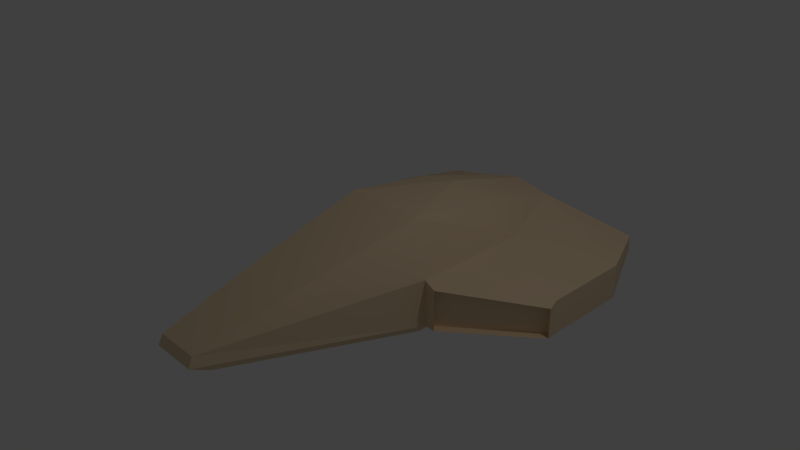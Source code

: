 # Source: cruiser.blend  (saved by Blender 2.76.0; exported with 4.5.12 LTS)
import bpy
from mathutils import Matrix  # noqa: F401  (used for matrix-valued properties, if any)

bpy.ops.wm.read_factory_settings(use_empty=True)
scene = bpy.context.scene
scene.name = 'Scene'

# ---- collections
col_collection_1 = bpy.data.collections.new('Collection 1'); scene.collection.children.link(col_collection_1)

# ---- materials (node trees are filled in below, after node groups)
mat_material_002 = bpy.data.materials.new('Material.002')
mat_material_002.alpha_threshold = 0.0
mat_material_002.use_transparent_shadow = False
mat_material_002.diffuse_color = (0.8, 0.6152, 0.4087, 1.0)
mat_material_002.specular_color = (1.0, 0.4612, 0.2524)
mat_material_002.roughness = 0.5

# ---- material node trees

# ---- world
world_world = bpy.data.worlds.new('World'); scene.world = world_world
world_world.color = (0.05088, 0.05088, 0.05088)
world_world.use_sun_shadow = False
world_world.sun_shadow_jitter_overblur = 0.0
world_world.cycles.sampling_method = 'MANUAL'
world_world.cycles.sample_map_resolution = 256

# ---- cameras
cam_camera = bpy.data.cameras.new('Camera')
cam_camera.clip_end = 100.0
cam_camera.lens = 35.0
cam_camera.sensor_width = 32.0
cam_camera.sensor_height = 18.0
cam_camera.ortho_scale = 7.314
cam_camera.dof.focus_distance = 0.0
cam_camera.dof.aperture_fstop = 128.0

# ---- lights
light_lamp = bpy.data.lights.new('Lamp', 'POINT')
light_lamp.transmission_factor = 0.0
light_lamp.cutoff_distance = 30.0
light_lamp.energy = 100.0
light_lamp.shadow_buffer_clip_start = 1.001
light_lamp.shadow_soft_size = 0.1
light_lamp.shadow_maximum_resolution = 0.006
light_lamp.use_absolute_resolution = True
light_lamp.cycles.use_multiple_importance_sampling = False

# ---- meshes
me_cube = bpy.data.meshes.new('Cube')
me_cube.from_pydata([(1.691, -0.9403, -0.6552), (-2.934, -0.3177, -0.1675), (1.499, -0.5799, 0.4675), (-1.754, -0.4199, 0.2382), (1.691, 0.0, -0.6552), (-1.192e-07, -0.9402, -0.655), (1.693, -0.9402, 0.0), (-2.934, 0.0, -0.1675), (-2.873, -0.3052, -0.03382), (1.499, 0.0, 0.5706), (0.1941, -0.5799, 0.655), (-1.754, 0.0, 0.2382), (-2.873, 0.0, -0.03382), (-3.576e-07, -0.9402, 0.0), (0.1941, 0.0, 0.655), (2.822, 0.0, -0.4511), (2.822, -0.6046, -0.4511), (2.881, -0.4768, 0.09581), (2.881, -0.3155, 0.139), (2.881, 0.0, 0.2022), (2.881, 0.0, 0.09581), (2.487, -2.032, -0.8244), (1.206, -2.03, -0.8238), (2.487, -2.03, -0.3283), (1.206, -2.03, -0.3283), (3.342, -1.677, -0.5461), (3.34, -1.675, -0.3283), (1.468, 0.0, -0.7376), (1.468, -0.8812, -0.7376), (-0.05072, -0.8812, -0.7376), (-2.683, -0.3227, -0.3002), (-2.683, 0.0, -0.3002), (-0.05072, 0.0, -0.7376), (-0.03581, -1.13, -0.05578), (-0.03581, -1.13, -0.6299), (1.022, -2.084, -0.3435), (1.022, -2.084, -0.7779), (0.04664, -1.038, -0.05578), (0.04664, -1.038, -0.6299), (1.104, -1.993, -0.3435), (1.104, -1.993, -0.7779), (2.932, 0.0, -0.4008), (2.932, -0.5434, -0.4008), (2.931, -0.439, 0.04591), (2.931, 0.0, 0.04591), (2.563, 0.0, -0.4014), (2.563, -0.5434, -0.4014), (2.562, -0.439, 0.04534), (2.562, 0.0, 0.04534)], [], [(0, 5, 29, 28), (14, 11, 3, 10), (2, 6, 17, 18), (13, 10, 3, 8), (1, 8, 12, 7), (8, 3, 11, 12), (5, 13, 8, 1), (5, 0, 21, 22), (6, 2, 10, 13), (9, 2, 18, 19), (9, 14, 10, 2), (1, 7, 31, 30), (20, 19, 18, 17), (20, 17, 43, 44), (0, 4, 15, 16), (16, 17, 26, 25), (21, 23, 24, 22), (23, 21, 25, 26), (13, 5, 34, 33), (6, 13, 24, 23), (0, 16, 25, 21), (17, 6, 23, 26), (32, 29, 30, 31), (27, 28, 29, 32), (4, 0, 28, 27), (5, 1, 30, 29), (35, 33, 37, 39), (22, 24, 35, 36), (24, 13, 33, 35), (5, 22, 36, 34), (37, 38, 40, 39), (36, 35, 39, 40), (34, 36, 40, 38), (33, 34, 38, 37), (44, 43, 47, 48), (16, 15, 41, 42), (17, 16, 42, 43), (45, 48, 47, 46), (42, 41, 45, 46), (43, 42, 46, 47)])
_uv = me_cube.uv_layers.new(name='UVMap')
_uv.uv.foreach_set('vector', [0.9709, 0.2875, 0.9709, 0.008695, 0.9845, 0.0003323, 0.9845, 0.2507, 0.8124, 0.802, 0.4913, 0.802, 0.4913, 0.7327, 0.8124, 0.7064, 0.4317, 0.2474, 0.4911, 0.2794, 0.4147, 0.4753, 0.3881, 0.4753, 0.4748, 0.6819, 0.4906, 0.7935, 0.183, 0.6784, 0.006992, 0.607, 0.7354, 0.4869, 0.7134, 0.4889, 0.7134, 0.5392, 0.7354, 0.5392, 0.6713, 0.4359, 0.8559, 0.417, 0.8559, 0.4862, 0.6713, 0.4862, 0.4906, 0.5751, 0.4748, 0.6819, 0.006992, 0.607, 0.0003323, 0.5837, 0.86, 0.4104, 0.86, 0.1316, 0.6799, 0.0003323, 0.6804, 0.2115, 0.921, 0.9855, 0.8439, 0.9535, 0.813, 0.7384, 0.921, 0.7064, 0.3361, 0.2474, 0.4317, 0.2474, 0.3881, 0.4753, 0.3361, 0.4753, 0.3361, 0.2474, 0.3361, 0.03234, 0.4317, 0.03234, 0.4317, 0.2474, 0.6713, 0.4877, 0.6713, 0.5401, 0.7127, 0.5401, 0.7127, 0.4869, 0.3253, 0.8727, 0.3078, 0.8727, 0.3182, 0.8207, 0.3253, 0.7941, 0.2831, 0.8727, 0.2831, 0.7941, 0.2914, 0.8004, 0.2914, 0.8727, 0.1804, 0.2726, 0.3354, 0.2726, 0.3354, 0.08622, 0.2357, 0.08622, 0.9217, 0.7563, 0.9997, 0.7064, 0.9997, 0.9159, 0.9659, 0.9282, 0.8606, 0.1413, 0.9424, 0.1413, 0.9424, 0.3525, 0.8607, 0.3525, 0.9424, 0.1413, 0.8606, 0.1413, 0.9065, 0.0003323, 0.9424, 0.0006858, 0.8878, 0.525, 0.8878, 0.417, 0.8566, 0.4211, 0.8566, 0.5158, 0.4911, 0.2794, 0.4911, 0.0003323, 0.6707, 0.1992, 0.6707, 0.4104, 0.1804, 0.2726, 0.2357, 0.08622, 0.05892, 0.0003323, 0.0003323, 0.1413, 0.4147, 0.4753, 0.4911, 0.2794, 0.6707, 0.4104, 0.6122, 0.551, 0.9252, 0.7057, 0.9252, 0.5604, 0.4913, 0.6525, 0.4913, 0.7057, 0.3354, 0.3093, 0.1901, 0.3093, 0.1901, 0.5598, 0.3354, 0.5598, 0.3354, 0.2726, 0.1804, 0.2726, 0.1901, 0.3093, 0.3354, 0.3093, 0.4906, 0.5751, 0.0003323, 0.5837, 0.04446, 0.5681, 0.4843, 0.5604, 0.9702, 0.2518, 0.9702, 0.01688, 0.9499, 0.01688, 0.9499, 0.2518, 0.8607, 0.3525, 0.9424, 0.3525, 0.9399, 0.383, 0.8683, 0.383, 0.9431, 0.2683, 0.9431, 0.0003323, 0.9702, 0.01688, 0.9702, 0.2518, 0.86, 0.4104, 0.6804, 0.2115, 0.6713, 0.2419, 0.8288, 0.4163, 0.0003323, 0.7941, 0.09408, 0.8072, 0.09408, 0.9833, 0.02316, 0.9734, 0.7511, 0.5585, 0.7511, 0.4869, 0.7361, 0.4869, 0.7361, 0.5585, 0.9462, 0.4708, 0.9462, 0.7057, 0.9259, 0.7057, 0.9259, 0.4708, 0.3071, 0.7941, 0.3071, 0.8888, 0.2921, 0.8888, 0.2921, 0.7941, 0.2914, 0.8727, 0.2914, 0.8004, 0.2306, 0.8004, 0.2306, 0.8727, 0.2357, 0.08622, 0.3354, 0.08622, 0.3354, 0.06804, 0.2458, 0.06804, 0.2216, 0.8843, 0.2117, 0.7941, 0.2299, 0.8024, 0.2299, 0.876, 0.1684, 0.8837, 0.09475, 0.8837, 0.09475, 0.8113, 0.1684, 0.7941, 0.2458, 0.06804, 0.3354, 0.06804, 0.3354, 0.1289, 0.2458, 0.1289, 0.2299, 0.876, 0.2299, 0.8024, 0.1691, 0.8024, 0.1691, 0.876])
me_cube.materials.append(mat_material_002)
me_cube.materials.append(None)
me_cube.materials.append(None)
me_cube.use_remesh_preserve_volume = False
me_cube.use_remesh_preserve_attributes = False
me_cube.use_mirror_vertex_groups = False
me_cube.update()

# ---- objects
ob_cube = bpy.data.objects.new('Cube', me_cube)
ob_lamp = bpy.data.objects.new('Lamp', light_lamp)
ob_camera = bpy.data.objects.new('Camera', cam_camera)

# ---- transforms, parenting, visibility, modifiers, constraints
ob_cube.location = (0.0, 0.0, 0.0)
ob_cube.rotation_euler = (0.0, -0.0, 1.571)
ob_cube.lock_rotations_4d = False
ob_cube.empty_display_type = 'ARROWS'
ob_cube.lineart.crease_threshold = 0.0
_m = ob_cube.modifiers.new('Decimate', 'DECIMATE')
_m = ob_cube.modifiers.new('Mirror', 'MIRROR')
_m.use_axis = (False, True, False)
_m.use_clip = True
ob_lamp.location = (4.076, 1.005, 5.904)
ob_lamp.rotation_euler = (0.6503, 0.05522, 1.866)
ob_lamp.lock_rotations_4d = False
ob_lamp.empty_display_type = 'ARROWS'
ob_lamp.color = (0.0, 0.0, 0.0, 0.0)
ob_lamp.lineart.crease_threshold = 0.0
ob_camera.location = (7.481, -6.508, 5.344)
ob_camera.rotation_euler = (1.109, 0.01082, 0.8149)
ob_camera.lock_rotations_4d = False
ob_camera.empty_display_type = 'ARROWS'
ob_camera.color = (0.0, 0.0, 0.0, 0.0)
ob_camera.display_type = 'WIRE'
ob_camera.lineart.crease_threshold = 0.0

# ---- collection membership
col_collection_1.objects.link(ob_cube)
col_collection_1.objects.link(ob_lamp)
col_collection_1.objects.link(ob_camera)

# ---- scene / render settings (as saved in the file)
scene.camera = ob_camera
scene.frame_start = 1; scene.frame_end = 250; scene.frame_set(1)
scene.render.engine = 'BLENDER_EEVEE_NEXT'
scene.render.resolution_percentage = 50
scene.render.dither_intensity = 0.0
scene.cycles.use_denoising = False
scene.cycles.samples = 10
scene.cycles.sampling_pattern = 'TABULATED_SOBOL'
scene.cycles.light_sampling_threshold = 0.0
scene.cycles.use_adaptive_sampling = False
scene.cycles.use_light_tree = False
scene.cycles.blur_glossy = 0.0
scene.cycles.pixel_filter_type = 'GAUSSIAN'
scene.cycles.sample_clamp_indirect = 0.0
scene.view_settings.view_transform = 'Standard'
bpy.context.view_layer.update()
